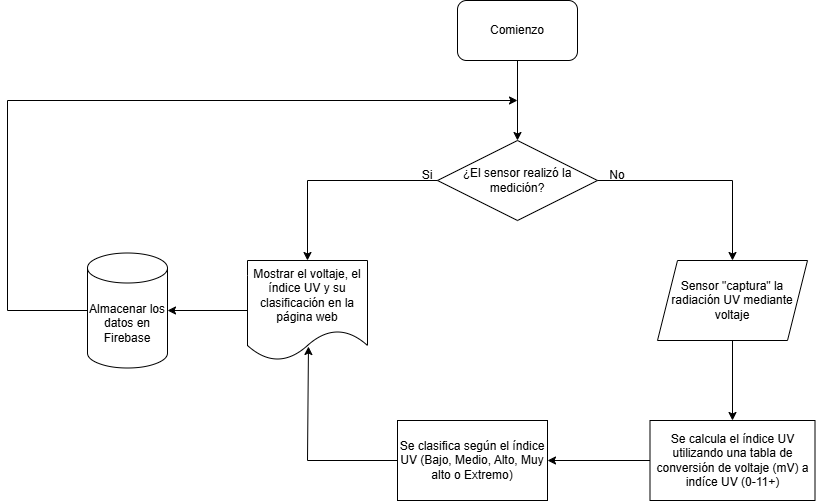

The diagram above was exported from draw.io. Its source (the exported page's mxGraphModel, read from the mxfile embedded in the PNG):
<mxGraphModel dx="1118" dy="654" grid="1" gridSize="10" guides="1" tooltips="1" connect="1" arrows="1" fold="1" page="1" pageScale="1" pageWidth="1100" pageHeight="850" math="0" shadow="0">
  <root>
    <mxCell id="0" />
    <mxCell id="1" parent="0" />
    <mxCell id="GKcLBFQPwi1-VL6ro6Od-1" parent="1" style="rounded=1;whiteSpace=wrap;html=1;" value="Comienzo" vertex="1">
      <mxGeometry height="60" width="120" x="490" y="80" as="geometry" />
    </mxCell>
    <mxCell id="GKcLBFQPwi1-VL6ro6Od-2" edge="1" parent="1" source="GKcLBFQPwi1-VL6ro6Od-1" style="endArrow=classic;html=1;rounded=0;exitX=0.5;exitY=1;exitDx=0;exitDy=0;entryX=0.5;entryY=0;entryDx=0;entryDy=0;" target="GKcLBFQPwi1-VL6ro6Od-3" value="">
      <mxGeometry height="50" relative="1" width="50" as="geometry">
        <mxPoint x="530" y="430" as="sourcePoint" />
        <mxPoint x="570" y="200" as="targetPoint" />
      </mxGeometry>
    </mxCell>
    <mxCell id="GKcLBFQPwi1-VL6ro6Od-3" parent="1" style="rhombus;whiteSpace=wrap;html=1;" value="¿El sensor realizó la medición?" vertex="1">
      <mxGeometry height="80" width="160" x="470" y="220" as="geometry" />
    </mxCell>
    <mxCell id="GKcLBFQPwi1-VL6ro6Od-4" edge="1" parent="1" source="GKcLBFQPwi1-VL6ro6Od-3" style="endArrow=classic;html=1;rounded=0;exitX=0;exitY=0.5;exitDx=0;exitDy=0;entryX=0.5;entryY=0;entryDx=0;entryDy=0;" target="GKcLBFQPwi1-VL6ro6Od-8" value="">
      <mxGeometry height="50" relative="1" width="50" as="geometry">
        <Array as="points">
          <mxPoint x="340" y="260" />
        </Array>
        <mxPoint x="410" y="290" as="sourcePoint" />
        <mxPoint x="340" y="340" as="targetPoint" />
      </mxGeometry>
    </mxCell>
    <mxCell id="GKcLBFQPwi1-VL6ro6Od-5" parent="1" style="text;html=1;whiteSpace=wrap;strokeColor=none;fillColor=none;align=center;verticalAlign=middle;rounded=0;" value="Si" vertex="1">
      <mxGeometry height="30" width="60" x="430" y="240" as="geometry" />
    </mxCell>
    <mxCell id="GKcLBFQPwi1-VL6ro6Od-6" edge="1" parent="1" source="GKcLBFQPwi1-VL6ro6Od-3" style="endArrow=classic;html=1;rounded=0;exitX=1;exitY=0.5;exitDx=0;exitDy=0;entryX=0.5;entryY=0;entryDx=0;entryDy=0;" target="GKcLBFQPwi1-VL6ro6Od-9" value="">
      <mxGeometry height="50" relative="1" width="50" as="geometry">
        <Array as="points">
          <mxPoint x="765" y="260" />
        </Array>
        <mxPoint x="660" y="260" as="sourcePoint" />
        <mxPoint x="770" y="340" as="targetPoint" />
      </mxGeometry>
    </mxCell>
    <mxCell id="GKcLBFQPwi1-VL6ro6Od-7" parent="1" style="text;html=1;whiteSpace=wrap;strokeColor=none;fillColor=none;align=center;verticalAlign=middle;rounded=0;" value="No" vertex="1">
      <mxGeometry height="30" width="60" x="620" y="240" as="geometry" />
    </mxCell>
    <mxCell id="GKcLBFQPwi1-VL6ro6Od-8" parent="1" style="shape=document;whiteSpace=wrap;html=1;boundedLbl=1;" value="Mostrar el voltaje, el índice UV y su clasificación en la página web" vertex="1">
      <mxGeometry height="100" width="120" x="280" y="340" as="geometry" />
    </mxCell>
    <mxCell id="GKcLBFQPwi1-VL6ro6Od-9" parent="1" style="shape=parallelogram;perimeter=parallelogramPerimeter;whiteSpace=wrap;html=1;fixedSize=1;" value="Sensor &quot;captura&quot; la radiación UV mediante voltaje" vertex="1">
      <mxGeometry height="80" width="150" x="690" y="340" as="geometry" />
    </mxCell>
    <mxCell id="GKcLBFQPwi1-VL6ro6Od-10" parent="1" style="rounded=0;whiteSpace=wrap;html=1;" value="Se calcula el índice UV utilizando una tabla de conversión de voltaje (mV) a indíce UV (0-11+)" vertex="1">
      <mxGeometry height="80" width="165" x="682.5" y="500" as="geometry" />
    </mxCell>
    <mxCell id="GKcLBFQPwi1-VL6ro6Od-11" edge="1" parent="1" source="GKcLBFQPwi1-VL6ro6Od-9" style="endArrow=classic;html=1;rounded=0;exitX=0.5;exitY=1;exitDx=0;exitDy=0;entryX=0.5;entryY=0;entryDx=0;entryDy=0;" target="GKcLBFQPwi1-VL6ro6Od-10" value="">
      <mxGeometry height="50" relative="1" width="50" as="geometry">
        <mxPoint x="730" y="490" as="sourcePoint" />
        <mxPoint x="780" y="440" as="targetPoint" />
      </mxGeometry>
    </mxCell>
    <mxCell id="GKcLBFQPwi1-VL6ro6Od-12" edge="1" parent="1" source="GKcLBFQPwi1-VL6ro6Od-8" style="endArrow=classic;html=1;rounded=0;exitX=0;exitY=0.5;exitDx=0;exitDy=0;entryX=1;entryY=0.5;entryDx=0;entryDy=0;entryPerimeter=0;" target="GKcLBFQPwi1-VL6ro6Od-13" value="">
      <mxGeometry height="50" relative="1" width="50" as="geometry">
        <mxPoint x="200" y="440" as="sourcePoint" />
        <mxPoint x="200" y="390" as="targetPoint" />
      </mxGeometry>
    </mxCell>
    <mxCell id="GKcLBFQPwi1-VL6ro6Od-13" parent="1" style="shape=cylinder3;whiteSpace=wrap;html=1;boundedLbl=1;backgroundOutline=1;size=15;" value="Almacenar los datos en Firebase" vertex="1">
      <mxGeometry height="115" width="80" x="120" y="332.5" as="geometry" />
    </mxCell>
    <mxCell id="GKcLBFQPwi1-VL6ro6Od-14" parent="1" style="rounded=0;whiteSpace=wrap;html=1;" value="Se clasifica según el índice UV (Bajo, Medio, Alto, Muy alto o Extremo)" vertex="1">
      <mxGeometry height="80" width="150" x="430" y="500" as="geometry" />
    </mxCell>
    <mxCell id="GKcLBFQPwi1-VL6ro6Od-15" edge="1" parent="1" source="GKcLBFQPwi1-VL6ro6Od-10" style="endArrow=classic;html=1;rounded=0;exitX=0;exitY=0.5;exitDx=0;exitDy=0;entryX=1;entryY=0.5;entryDx=0;entryDy=0;" target="GKcLBFQPwi1-VL6ro6Od-14" value="">
      <mxGeometry height="50" relative="1" width="50" as="geometry">
        <mxPoint x="590" y="620" as="sourcePoint" />
        <mxPoint x="640" y="570" as="targetPoint" />
      </mxGeometry>
    </mxCell>
    <mxCell id="GKcLBFQPwi1-VL6ro6Od-16" edge="1" parent="1" source="GKcLBFQPwi1-VL6ro6Od-14" style="endArrow=classic;html=1;rounded=0;exitX=0;exitY=0.5;exitDx=0;exitDy=0;entryX=0.508;entryY=0.86;entryDx=0;entryDy=0;entryPerimeter=0;" target="GKcLBFQPwi1-VL6ro6Od-8" value="">
      <mxGeometry height="50" relative="1" width="50" as="geometry">
        <Array as="points">
          <mxPoint x="340" y="540" />
        </Array>
        <mxPoint x="340" y="570" as="sourcePoint" />
        <mxPoint x="390" y="520" as="targetPoint" />
      </mxGeometry>
    </mxCell>
    <mxCell id="GKcLBFQPwi1-VL6ro6Od-17" edge="1" parent="1" source="GKcLBFQPwi1-VL6ro6Od-13" style="endArrow=classic;html=1;rounded=0;exitX=0;exitY=0.5;exitDx=0;exitDy=0;exitPerimeter=0;" value="">
      <mxGeometry height="50" relative="1" width="50" as="geometry">
        <Array as="points">
          <mxPoint x="40" y="390" />
          <mxPoint x="40" y="180" />
        </Array>
        <mxPoint x="60" y="440" as="sourcePoint" />
        <mxPoint x="550" y="180" as="targetPoint" />
      </mxGeometry>
    </mxCell>
  </root>
</mxGraphModel>